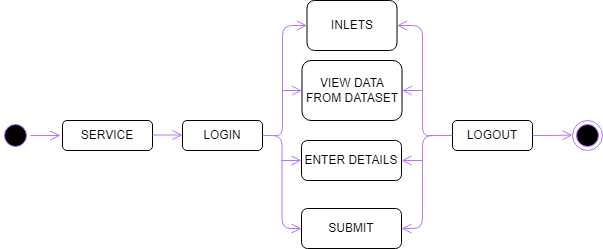

The diagram above was exported from draw.io. Its source (the exported page's mxGraphModel, read from the mxfile embedded in the PNG):
<mxGraphModel dx="526" dy="425" grid="1" gridSize="10" guides="1" tooltips="1" connect="1" arrows="1" fold="1" page="1" pageScale="1" pageWidth="850" pageHeight="1100" math="0" shadow="0">
  <root>
    <mxCell id="OTM1JXagUa120aWd454H-0" />
    <mxCell id="OTM1JXagUa120aWd454H-1" parent="OTM1JXagUa120aWd454H-0" />
    <mxCell id="OTM1JXagUa120aWd454H-2" value="" style="ellipse;html=1;shape=endState;fillColor=#000000;strokeColor=#B473FF;" parent="OTM1JXagUa120aWd454H-1" vertex="1">
      <mxGeometry x="690" y="250" width="30" height="30" as="geometry" />
    </mxCell>
    <mxCell id="OTM1JXagUa120aWd454H-3" value="" style="ellipse;html=1;shape=startState;fillColor=#000000;strokeColor=#B473FF;rotation=-90;" parent="OTM1JXagUa120aWd454H-1" vertex="1">
      <mxGeometry x="118" y="250" width="30" height="30" as="geometry" />
    </mxCell>
    <mxCell id="OTM1JXagUa120aWd454H-4" value="" style="edgeStyle=orthogonalEdgeStyle;html=1;verticalAlign=bottom;endArrow=open;endSize=8;strokeColor=#B473FF;entryX=0;entryY=0.5;entryDx=0;entryDy=0;" parent="OTM1JXagUa120aWd454H-1" source="OTM1JXagUa120aWd454H-3" edge="1">
      <mxGeometry relative="1" as="geometry">
        <mxPoint x="178" y="265" as="targetPoint" />
      </mxGeometry>
    </mxCell>
    <mxCell id="OTM1JXagUa120aWd454H-5" value="SERVICE" style="rounded=1;whiteSpace=wrap;html=1;" parent="OTM1JXagUa120aWd454H-1" vertex="1">
      <mxGeometry x="180" y="250" width="90" height="30" as="geometry" />
    </mxCell>
    <mxCell id="OTM1JXagUa120aWd454H-6" value="INLETS" style="rounded=1;whiteSpace=wrap;html=1;" parent="OTM1JXagUa120aWd454H-1" vertex="1">
      <mxGeometry x="424.5" y="130" width="90" height="50" as="geometry" />
    </mxCell>
    <mxCell id="OTM1JXagUa120aWd454H-7" value="VIEW DATA FROM DATASET" style="rounded=1;whiteSpace=wrap;html=1;" parent="OTM1JXagUa120aWd454H-1" vertex="1">
      <mxGeometry x="419.5" y="190" width="100" height="60" as="geometry" />
    </mxCell>
    <mxCell id="OTM1JXagUa120aWd454H-8" value="LOGOUT" style="rounded=1;whiteSpace=wrap;html=1;" parent="OTM1JXagUa120aWd454H-1" vertex="1">
      <mxGeometry x="570" y="250" width="80" height="30" as="geometry" />
    </mxCell>
    <mxCell id="OTM1JXagUa120aWd454H-9" value="LOGIN" style="rounded=1;whiteSpace=wrap;html=1;" parent="OTM1JXagUa120aWd454H-1" vertex="1">
      <mxGeometry x="300" y="250" width="80" height="30" as="geometry" />
    </mxCell>
    <mxCell id="OTM1JXagUa120aWd454H-10" value="SUBMIT" style="rounded=1;whiteSpace=wrap;html=1;" parent="OTM1JXagUa120aWd454H-1" vertex="1">
      <mxGeometry x="419" y="338" width="100" height="40" as="geometry" />
    </mxCell>
    <mxCell id="OTM1JXagUa120aWd454H-11" value="" style="edgeStyle=orthogonalEdgeStyle;html=1;verticalAlign=bottom;endArrow=open;endSize=8;strokeColor=#B473FF;entryX=0;entryY=0.5;entryDx=0;entryDy=0;" parent="OTM1JXagUa120aWd454H-1" edge="1">
      <mxGeometry relative="1" as="geometry">
        <mxPoint x="300" y="264.5" as="targetPoint" />
        <mxPoint x="270" y="264.5" as="sourcePoint" />
      </mxGeometry>
    </mxCell>
    <mxCell id="OTM1JXagUa120aWd454H-12" value="" style="edgeStyle=orthogonalEdgeStyle;html=1;verticalAlign=bottom;endArrow=open;endSize=8;strokeColor=#B473FF;entryX=1;entryY=0.5;entryDx=0;entryDy=0;exitX=0;exitY=0.5;exitDx=0;exitDy=0;" parent="OTM1JXagUa120aWd454H-1" source="OTM1JXagUa120aWd454H-8" target="OTM1JXagUa120aWd454H-10" edge="1">
      <mxGeometry relative="1" as="geometry">
        <mxPoint x="560" y="340" as="targetPoint" />
        <mxPoint x="530" y="340" as="sourcePoint" />
        <Array as="points">
          <mxPoint x="540" y="265" />
          <mxPoint x="540" y="358" />
        </Array>
      </mxGeometry>
    </mxCell>
    <mxCell id="OTM1JXagUa120aWd454H-13" value="" style="edgeStyle=orthogonalEdgeStyle;html=1;verticalAlign=bottom;endArrow=open;endSize=8;strokeColor=#B473FF;entryX=0;entryY=0.5;entryDx=0;entryDy=0;exitX=1;exitY=0.5;exitDx=0;exitDy=0;" parent="OTM1JXagUa120aWd454H-1" source="OTM1JXagUa120aWd454H-8" edge="1">
      <mxGeometry relative="1" as="geometry">
        <mxPoint x="690" y="264.5" as="targetPoint" />
        <mxPoint x="660" y="264.5" as="sourcePoint" />
      </mxGeometry>
    </mxCell>
    <mxCell id="OTM1JXagUa120aWd454H-14" value="" style="edgeStyle=orthogonalEdgeStyle;html=1;verticalAlign=bottom;endArrow=open;endSize=8;strokeColor=#B473FF;entryX=0;entryY=0.5;entryDx=0;entryDy=0;exitX=1;exitY=0.5;exitDx=0;exitDy=0;" parent="OTM1JXagUa120aWd454H-1" source="OTM1JXagUa120aWd454H-9" target="OTM1JXagUa120aWd454H-10" edge="1">
      <mxGeometry relative="1" as="geometry">
        <mxPoint x="410" y="280" as="targetPoint" />
        <mxPoint x="380" y="280" as="sourcePoint" />
      </mxGeometry>
    </mxCell>
    <mxCell id="OTM1JXagUa120aWd454H-15" value="" style="edgeStyle=orthogonalEdgeStyle;html=1;verticalAlign=bottom;endArrow=open;endSize=8;strokeColor=#B473FF;entryX=0;entryY=0.5;entryDx=0;entryDy=0;" parent="OTM1JXagUa120aWd454H-1" target="OTM1JXagUa120aWd454H-6" edge="1">
      <mxGeometry relative="1" as="geometry">
        <mxPoint x="410" y="264.5" as="targetPoint" />
        <mxPoint x="390" y="265" as="sourcePoint" />
        <Array as="points">
          <mxPoint x="400" y="265" />
          <mxPoint x="400" y="155" />
        </Array>
      </mxGeometry>
    </mxCell>
    <mxCell id="OTM1JXagUa120aWd454H-16" value="" style="edgeStyle=orthogonalEdgeStyle;html=1;verticalAlign=bottom;endArrow=open;endSize=8;strokeColor=#B473FF;entryX=0;entryY=0.5;entryDx=0;entryDy=0;" parent="OTM1JXagUa120aWd454H-1" target="OTM1JXagUa120aWd454H-7" edge="1">
      <mxGeometry relative="1" as="geometry">
        <mxPoint x="249.5" y="365" as="targetPoint" />
        <mxPoint x="400" y="220" as="sourcePoint" />
      </mxGeometry>
    </mxCell>
    <mxCell id="OTM1JXagUa120aWd454H-17" value="" style="edgeStyle=orthogonalEdgeStyle;html=1;verticalAlign=bottom;endArrow=open;endSize=8;strokeColor=#B473FF;entryX=1;entryY=0.5;entryDx=0;entryDy=0;" parent="OTM1JXagUa120aWd454H-1" target="OTM1JXagUa120aWd454H-7" edge="1">
      <mxGeometry relative="1" as="geometry">
        <mxPoint x="525.5" y="220" as="targetPoint" />
        <mxPoint x="540.5" y="220" as="sourcePoint" />
      </mxGeometry>
    </mxCell>
    <mxCell id="OTM1JXagUa120aWd454H-18" value="" style="edgeStyle=orthogonalEdgeStyle;html=1;verticalAlign=bottom;endArrow=open;endSize=8;strokeColor=#B473FF;entryX=1;entryY=0.5;entryDx=0;entryDy=0;" parent="OTM1JXagUa120aWd454H-1" target="OTM1JXagUa120aWd454H-6" edge="1">
      <mxGeometry relative="1" as="geometry">
        <mxPoint x="540" y="440" as="targetPoint" />
        <mxPoint x="550" y="265" as="sourcePoint" />
        <Array as="points">
          <mxPoint x="540" y="265" />
          <mxPoint x="540" y="155" />
        </Array>
      </mxGeometry>
    </mxCell>
    <mxCell id="OTM1JXagUa120aWd454H-19" value="ENTER DETAILS" style="rounded=1;whiteSpace=wrap;html=1;" parent="OTM1JXagUa120aWd454H-1" vertex="1">
      <mxGeometry x="419" y="270" width="100" height="40" as="geometry" />
    </mxCell>
    <mxCell id="OTM1JXagUa120aWd454H-20" value="" style="edgeStyle=orthogonalEdgeStyle;html=1;verticalAlign=bottom;endArrow=open;endSize=8;strokeColor=#B473FF;entryX=0;entryY=0.5;entryDx=0;entryDy=0;" parent="OTM1JXagUa120aWd454H-1" target="OTM1JXagUa120aWd454H-19" edge="1">
      <mxGeometry relative="1" as="geometry">
        <mxPoint x="249" y="435" as="targetPoint" />
        <mxPoint x="399" y="290" as="sourcePoint" />
      </mxGeometry>
    </mxCell>
    <mxCell id="OTM1JXagUa120aWd454H-21" value="" style="edgeStyle=orthogonalEdgeStyle;html=1;verticalAlign=bottom;endArrow=open;endSize=8;strokeColor=#B473FF;entryX=1;entryY=0.5;entryDx=0;entryDy=0;" parent="OTM1JXagUa120aWd454H-1" target="OTM1JXagUa120aWd454H-19" edge="1">
      <mxGeometry relative="1" as="geometry">
        <mxPoint x="525" y="290" as="targetPoint" />
        <mxPoint x="540" y="290" as="sourcePoint" />
      </mxGeometry>
    </mxCell>
  </root>
</mxGraphModel>